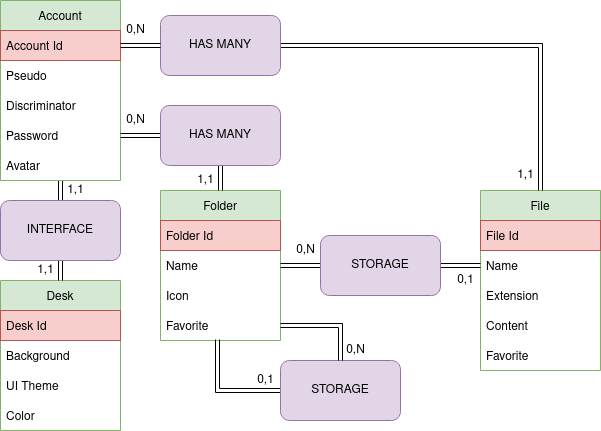

The diagram above was exported from draw.io. Its source (the exported page's mxGraphModel, read from the mxfile embedded in the PNG):
<mxGraphModel dx="828" dy="436" grid="1" gridSize="10" guides="1" tooltips="1" connect="1" arrows="1" fold="1" page="1" pageScale="1" pageWidth="850" pageHeight="1100" background="#ffffff" math="0" shadow="0">
  <root>
    <mxCell id="0" />
    <mxCell id="1" parent="0" />
    <mxCell id="2AUtND9wJ6Iv82gTUH5r-14" style="edgeStyle=orthogonalEdgeStyle;shape=link;rounded=0;orthogonalLoop=1;jettySize=auto;html=1;exitX=0.5;exitY=1;exitDx=0;exitDy=0;entryX=0.5;entryY=0;entryDx=0;entryDy=0;" edge="1" parent="1" source="hjH652itacY236HKw7xN-1" target="2AUtND9wJ6Iv82gTUH5r-6">
      <mxGeometry relative="1" as="geometry" />
    </mxCell>
    <mxCell id="hjH652itacY236HKw7xN-1" value="Account" style="swimlane;fontStyle=0;childLayout=stackLayout;horizontal=1;startSize=30;horizontalStack=0;resizeParent=1;resizeParentMax=0;resizeLast=0;collapsible=1;marginBottom=0;fillColor=#d5e8d4;strokeColor=#82b366;" parent="1" vertex="1">
      <mxGeometry x="160" y="280" width="120" height="180" as="geometry" />
    </mxCell>
    <mxCell id="hjH652itacY236HKw7xN-2" value="Account Id" style="text;strokeColor=#b85450;fillColor=#f8cecc;align=left;verticalAlign=middle;spacingLeft=4;spacingRight=4;overflow=hidden;points=[[0,0.5],[1,0.5]];portConstraint=eastwest;rotatable=0;" parent="hjH652itacY236HKw7xN-1" vertex="1">
      <mxGeometry y="30" width="120" height="30" as="geometry" />
    </mxCell>
    <mxCell id="hjH652itacY236HKw7xN-3" value="Pseudo" style="text;strokeColor=none;fillColor=none;align=left;verticalAlign=middle;spacingLeft=4;spacingRight=4;overflow=hidden;points=[[0,0.5],[1,0.5]];portConstraint=eastwest;rotatable=0;" parent="hjH652itacY236HKw7xN-1" vertex="1">
      <mxGeometry y="60" width="120" height="30" as="geometry" />
    </mxCell>
    <mxCell id="hjH652itacY236HKw7xN-4" value="Discriminator" style="text;strokeColor=none;fillColor=none;align=left;verticalAlign=middle;spacingLeft=4;spacingRight=4;overflow=hidden;points=[[0,0.5],[1,0.5]];portConstraint=eastwest;rotatable=0;" parent="hjH652itacY236HKw7xN-1" vertex="1">
      <mxGeometry y="90" width="120" height="30" as="geometry" />
    </mxCell>
    <mxCell id="hjH652itacY236HKw7xN-5" value="Password" style="text;strokeColor=none;fillColor=none;align=left;verticalAlign=middle;spacingLeft=4;spacingRight=4;overflow=hidden;points=[[0,0.5],[1,0.5]];portConstraint=eastwest;rotatable=0;" parent="hjH652itacY236HKw7xN-1" vertex="1">
      <mxGeometry y="120" width="120" height="30" as="geometry" />
    </mxCell>
    <mxCell id="hjH652itacY236HKw7xN-6" value="Avatar" style="text;strokeColor=none;fillColor=none;align=left;verticalAlign=middle;spacingLeft=4;spacingRight=4;overflow=hidden;points=[[0,0.5],[1,0.5]];portConstraint=eastwest;rotatable=0;" parent="hjH652itacY236HKw7xN-1" vertex="1">
      <mxGeometry y="150" width="120" height="30" as="geometry" />
    </mxCell>
    <mxCell id="hjH652itacY236HKw7xN-7" value="Folder" style="swimlane;fontStyle=0;childLayout=stackLayout;horizontal=1;startSize=30;horizontalStack=0;resizeParent=1;resizeParentMax=0;resizeLast=0;collapsible=1;marginBottom=0;fillColor=#d5e8d4;strokeColor=#82b366;" parent="1" vertex="1">
      <mxGeometry x="320" y="470" width="120" height="150" as="geometry" />
    </mxCell>
    <mxCell id="hjH652itacY236HKw7xN-8" value="Folder Id" style="text;strokeColor=#b85450;fillColor=#f8cecc;align=left;verticalAlign=middle;spacingLeft=4;spacingRight=4;overflow=hidden;points=[[0,0.5],[1,0.5]];portConstraint=eastwest;rotatable=0;" parent="hjH652itacY236HKw7xN-7" vertex="1">
      <mxGeometry y="30" width="120" height="30" as="geometry" />
    </mxCell>
    <mxCell id="hjH652itacY236HKw7xN-9" value="Name" style="text;strokeColor=none;fillColor=none;align=left;verticalAlign=middle;spacingLeft=4;spacingRight=4;overflow=hidden;points=[[0,0.5],[1,0.5]];portConstraint=eastwest;rotatable=0;" parent="hjH652itacY236HKw7xN-7" vertex="1">
      <mxGeometry y="60" width="120" height="30" as="geometry" />
    </mxCell>
    <mxCell id="hjH652itacY236HKw7xN-10" value="Icon" style="text;strokeColor=none;fillColor=none;align=left;verticalAlign=middle;spacingLeft=4;spacingRight=4;overflow=hidden;points=[[0,0.5],[1,0.5]];portConstraint=eastwest;rotatable=0;" parent="hjH652itacY236HKw7xN-7" vertex="1">
      <mxGeometry y="90" width="120" height="30" as="geometry" />
    </mxCell>
    <mxCell id="2AUtND9wJ6Iv82gTUH5r-34" value="Favorite" style="text;strokeColor=none;fillColor=none;align=left;verticalAlign=middle;spacingLeft=4;spacingRight=4;overflow=hidden;points=[[0,0.5],[1,0.5]];portConstraint=eastwest;rotatable=0;" vertex="1" parent="hjH652itacY236HKw7xN-7">
      <mxGeometry y="120" width="120" height="30" as="geometry" />
    </mxCell>
    <mxCell id="hjH652itacY236HKw7xN-11" value="File" style="swimlane;fontStyle=0;childLayout=stackLayout;horizontal=1;startSize=30;horizontalStack=0;resizeParent=1;resizeParentMax=0;resizeLast=0;collapsible=1;marginBottom=0;fillColor=#d5e8d4;strokeColor=#82b366;" parent="1" vertex="1">
      <mxGeometry x="640" y="470" width="120" height="180" as="geometry" />
    </mxCell>
    <mxCell id="hjH652itacY236HKw7xN-12" value="File Id" style="text;strokeColor=#b85450;fillColor=#f8cecc;align=left;verticalAlign=middle;spacingLeft=4;spacingRight=4;overflow=hidden;points=[[0,0.5],[1,0.5]];portConstraint=eastwest;rotatable=0;" parent="hjH652itacY236HKw7xN-11" vertex="1">
      <mxGeometry y="30" width="120" height="30" as="geometry" />
    </mxCell>
    <mxCell id="hjH652itacY236HKw7xN-13" value="Name" style="text;strokeColor=none;fillColor=none;align=left;verticalAlign=middle;spacingLeft=4;spacingRight=4;overflow=hidden;points=[[0,0.5],[1,0.5]];portConstraint=eastwest;rotatable=0;" parent="hjH652itacY236HKw7xN-11" vertex="1">
      <mxGeometry y="60" width="120" height="30" as="geometry" />
    </mxCell>
    <mxCell id="hjH652itacY236HKw7xN-15" value="Extension" style="text;strokeColor=none;fillColor=none;align=left;verticalAlign=middle;spacingLeft=4;spacingRight=4;overflow=hidden;points=[[0,0.5],[1,0.5]];portConstraint=eastwest;rotatable=0;" parent="hjH652itacY236HKw7xN-11" vertex="1">
      <mxGeometry y="90" width="120" height="30" as="geometry" />
    </mxCell>
    <mxCell id="hjH652itacY236HKw7xN-16" value="Content" style="text;strokeColor=none;fillColor=none;align=left;verticalAlign=middle;spacingLeft=4;spacingRight=4;overflow=hidden;points=[[0,0.5],[1,0.5]];portConstraint=eastwest;rotatable=0;" parent="hjH652itacY236HKw7xN-11" vertex="1">
      <mxGeometry y="120" width="120" height="30" as="geometry" />
    </mxCell>
    <mxCell id="2AUtND9wJ6Iv82gTUH5r-35" value="Favorite" style="text;strokeColor=none;fillColor=none;align=left;verticalAlign=middle;spacingLeft=4;spacingRight=4;overflow=hidden;points=[[0,0.5],[1,0.5]];portConstraint=eastwest;rotatable=0;" vertex="1" parent="hjH652itacY236HKw7xN-11">
      <mxGeometry y="150" width="120" height="30" as="geometry" />
    </mxCell>
    <mxCell id="2AUtND9wJ6Iv82gTUH5r-21" style="edgeStyle=orthogonalEdgeStyle;shape=link;rounded=0;orthogonalLoop=1;jettySize=auto;html=1;exitX=0;exitY=0.5;exitDx=0;exitDy=0;entryX=1;entryY=0.5;entryDx=0;entryDy=0;" edge="1" parent="1" source="hjH652itacY236HKw7xN-21" target="hjH652itacY236HKw7xN-5">
      <mxGeometry relative="1" as="geometry" />
    </mxCell>
    <mxCell id="2AUtND9wJ6Iv82gTUH5r-22" style="edgeStyle=orthogonalEdgeStyle;shape=link;rounded=0;orthogonalLoop=1;jettySize=auto;html=1;exitX=0.5;exitY=1;exitDx=0;exitDy=0;entryX=0.5;entryY=0;entryDx=0;entryDy=0;" edge="1" parent="1" source="hjH652itacY236HKw7xN-21" target="hjH652itacY236HKw7xN-7">
      <mxGeometry relative="1" as="geometry" />
    </mxCell>
    <mxCell id="hjH652itacY236HKw7xN-21" value="HAS MANY" style="rounded=1;whiteSpace=wrap;html=1;fillColor=#e1d5e7;strokeColor=#9673a6;" parent="1" vertex="1">
      <mxGeometry x="320" y="385" width="120" height="60" as="geometry" />
    </mxCell>
    <mxCell id="2AUtND9wJ6Iv82gTUH5r-26" style="edgeStyle=orthogonalEdgeStyle;shape=link;rounded=0;orthogonalLoop=1;jettySize=auto;html=1;exitX=0;exitY=0.5;exitDx=0;exitDy=0;entryX=1;entryY=0.5;entryDx=0;entryDy=0;" edge="1" parent="1" source="hjH652itacY236HKw7xN-22" target="hjH652itacY236HKw7xN-9">
      <mxGeometry relative="1" as="geometry" />
    </mxCell>
    <mxCell id="2AUtND9wJ6Iv82gTUH5r-27" style="edgeStyle=orthogonalEdgeStyle;shape=link;rounded=0;orthogonalLoop=1;jettySize=auto;html=1;exitX=1;exitY=0.5;exitDx=0;exitDy=0;entryX=0;entryY=0.5;entryDx=0;entryDy=0;" edge="1" parent="1" source="hjH652itacY236HKw7xN-22" target="hjH652itacY236HKw7xN-13">
      <mxGeometry relative="1" as="geometry" />
    </mxCell>
    <mxCell id="hjH652itacY236HKw7xN-22" value="STORAGE" style="rounded=1;whiteSpace=wrap;html=1;fillColor=#e1d5e7;strokeColor=#9673a6;" parent="1" vertex="1">
      <mxGeometry x="480" y="515" width="120" height="60" as="geometry" />
    </mxCell>
    <mxCell id="2AUtND9wJ6Iv82gTUH5r-32" style="edgeStyle=orthogonalEdgeStyle;shape=link;rounded=0;orthogonalLoop=1;jettySize=auto;html=1;exitX=1;exitY=0.5;exitDx=0;exitDy=0;entryX=0.5;entryY=0;entryDx=0;entryDy=0;" edge="1" parent="1" source="hjH652itacY236HKw7xN-24" target="hjH652itacY236HKw7xN-11">
      <mxGeometry relative="1" as="geometry" />
    </mxCell>
    <mxCell id="hjH652itacY236HKw7xN-24" value="HAS MANY" style="rounded=1;whiteSpace=wrap;html=1;fillColor=#e1d5e7;strokeColor=#9673a6;" parent="1" vertex="1">
      <mxGeometry x="320" y="295" width="120" height="60" as="geometry" />
    </mxCell>
    <mxCell id="2AUtND9wJ6Iv82gTUH5r-1" value="Desk" style="swimlane;fontStyle=0;childLayout=stackLayout;horizontal=1;startSize=30;horizontalStack=0;resizeParent=1;resizeParentMax=0;resizeLast=0;collapsible=1;marginBottom=0;fillColor=#d5e8d4;strokeColor=#82b366;" vertex="1" parent="1">
      <mxGeometry x="160" y="560" width="120" height="150" as="geometry" />
    </mxCell>
    <mxCell id="2AUtND9wJ6Iv82gTUH5r-2" value="Desk Id" style="text;strokeColor=#b85450;fillColor=#f8cecc;align=left;verticalAlign=middle;spacingLeft=4;spacingRight=4;overflow=hidden;points=[[0,0.5],[1,0.5]];portConstraint=eastwest;rotatable=0;" vertex="1" parent="2AUtND9wJ6Iv82gTUH5r-1">
      <mxGeometry y="30" width="120" height="30" as="geometry" />
    </mxCell>
    <mxCell id="2AUtND9wJ6Iv82gTUH5r-3" value="Background" style="text;strokeColor=none;fillColor=none;align=left;verticalAlign=middle;spacingLeft=4;spacingRight=4;overflow=hidden;points=[[0,0.5],[1,0.5]];portConstraint=eastwest;rotatable=0;" vertex="1" parent="2AUtND9wJ6Iv82gTUH5r-1">
      <mxGeometry y="60" width="120" height="30" as="geometry" />
    </mxCell>
    <mxCell id="2AUtND9wJ6Iv82gTUH5r-4" value="UI Theme" style="text;strokeColor=none;fillColor=none;align=left;verticalAlign=middle;spacingLeft=4;spacingRight=4;overflow=hidden;points=[[0,0.5],[1,0.5]];portConstraint=eastwest;rotatable=0;" vertex="1" parent="2AUtND9wJ6Iv82gTUH5r-1">
      <mxGeometry y="90" width="120" height="30" as="geometry" />
    </mxCell>
    <mxCell id="2AUtND9wJ6Iv82gTUH5r-5" value="Color" style="text;strokeColor=none;fillColor=none;align=left;verticalAlign=middle;spacingLeft=4;spacingRight=4;overflow=hidden;points=[[0,0.5],[1,0.5]];portConstraint=eastwest;rotatable=0;" vertex="1" parent="2AUtND9wJ6Iv82gTUH5r-1">
      <mxGeometry y="120" width="120" height="30" as="geometry" />
    </mxCell>
    <mxCell id="2AUtND9wJ6Iv82gTUH5r-15" style="edgeStyle=orthogonalEdgeStyle;shape=link;rounded=0;orthogonalLoop=1;jettySize=auto;html=1;exitX=0.5;exitY=1;exitDx=0;exitDy=0;entryX=0.5;entryY=0;entryDx=0;entryDy=0;" edge="1" parent="1" source="2AUtND9wJ6Iv82gTUH5r-6" target="2AUtND9wJ6Iv82gTUH5r-1">
      <mxGeometry relative="1" as="geometry" />
    </mxCell>
    <mxCell id="2AUtND9wJ6Iv82gTUH5r-6" value="INTERFACE" style="rounded=1;whiteSpace=wrap;html=1;fillColor=#e1d5e7;strokeColor=#9673a6;" vertex="1" parent="1">
      <mxGeometry x="160" y="480" width="120" height="60" as="geometry" />
    </mxCell>
    <mxCell id="2AUtND9wJ6Iv82gTUH5r-16" value="&lt;div&gt;1,1&lt;/div&gt;" style="text;html=1;align=center;verticalAlign=middle;resizable=0;points=[];autosize=1;strokeColor=none;fillColor=none;" vertex="1" parent="1">
      <mxGeometry x="220" y="460" width="30" height="20" as="geometry" />
    </mxCell>
    <mxCell id="2AUtND9wJ6Iv82gTUH5r-20" value="&lt;div&gt;1,1&lt;/div&gt;" style="text;html=1;align=center;verticalAlign=middle;resizable=0;points=[];autosize=1;strokeColor=none;fillColor=none;" vertex="1" parent="1">
      <mxGeometry x="190" y="540" width="30" height="20" as="geometry" />
    </mxCell>
    <mxCell id="2AUtND9wJ6Iv82gTUH5r-23" value="0,N" style="text;html=1;align=center;verticalAlign=middle;resizable=0;points=[];autosize=1;strokeColor=none;fillColor=none;" vertex="1" parent="1">
      <mxGeometry x="280" y="390" width="30" height="20" as="geometry" />
    </mxCell>
    <mxCell id="2AUtND9wJ6Iv82gTUH5r-25" value="&lt;div&gt;1,1&lt;/div&gt;" style="text;html=1;align=center;verticalAlign=middle;resizable=0;points=[];autosize=1;strokeColor=none;fillColor=none;" vertex="1" parent="1">
      <mxGeometry x="350" y="450" width="30" height="20" as="geometry" />
    </mxCell>
    <mxCell id="2AUtND9wJ6Iv82gTUH5r-28" value="&lt;div&gt;0,1&lt;/div&gt;" style="text;html=1;align=center;verticalAlign=middle;resizable=0;points=[];autosize=1;strokeColor=none;fillColor=none;" vertex="1" parent="1">
      <mxGeometry x="610" y="550" width="30" height="20" as="geometry" />
    </mxCell>
    <mxCell id="2AUtND9wJ6Iv82gTUH5r-29" value="&lt;div&gt;0,N&lt;/div&gt;" style="text;html=1;align=center;verticalAlign=middle;resizable=0;points=[];autosize=1;strokeColor=none;fillColor=none;" vertex="1" parent="1">
      <mxGeometry x="450" y="520" width="30" height="20" as="geometry" />
    </mxCell>
    <mxCell id="2AUtND9wJ6Iv82gTUH5r-30" style="edgeStyle=orthogonalEdgeStyle;shape=link;rounded=0;orthogonalLoop=1;jettySize=auto;html=1;exitX=1;exitY=0.5;exitDx=0;exitDy=0;entryX=0;entryY=0.5;entryDx=0;entryDy=0;" edge="1" parent="1" source="hjH652itacY236HKw7xN-2" target="hjH652itacY236HKw7xN-24">
      <mxGeometry relative="1" as="geometry" />
    </mxCell>
    <mxCell id="2AUtND9wJ6Iv82gTUH5r-31" value="0,N" style="text;html=1;align=center;verticalAlign=middle;resizable=0;points=[];autosize=1;strokeColor=none;fillColor=none;" vertex="1" parent="1">
      <mxGeometry x="280" y="300" width="30" height="20" as="geometry" />
    </mxCell>
    <mxCell id="2AUtND9wJ6Iv82gTUH5r-33" value="&lt;div&gt;1,1&lt;/div&gt;" style="text;html=1;align=center;verticalAlign=middle;resizable=0;points=[];autosize=1;strokeColor=none;fillColor=none;" vertex="1" parent="1">
      <mxGeometry x="670" y="445" width="30" height="20" as="geometry" />
    </mxCell>
    <mxCell id="2AUtND9wJ6Iv82gTUH5r-38" style="edgeStyle=orthogonalEdgeStyle;shape=link;rounded=0;orthogonalLoop=1;jettySize=auto;html=1;exitX=0;exitY=0.5;exitDx=0;exitDy=0;entryX=0.475;entryY=0.967;entryDx=0;entryDy=0;entryPerimeter=0;" edge="1" parent="1" source="2AUtND9wJ6Iv82gTUH5r-36" target="2AUtND9wJ6Iv82gTUH5r-34">
      <mxGeometry relative="1" as="geometry" />
    </mxCell>
    <mxCell id="2AUtND9wJ6Iv82gTUH5r-36" value="STORAGE" style="rounded=1;whiteSpace=wrap;html=1;fillColor=#e1d5e7;strokeColor=#9673a6;" vertex="1" parent="1">
      <mxGeometry x="440" y="640" width="120" height="60" as="geometry" />
    </mxCell>
    <mxCell id="2AUtND9wJ6Iv82gTUH5r-37" style="edgeStyle=orthogonalEdgeStyle;shape=link;rounded=0;orthogonalLoop=1;jettySize=auto;html=1;exitX=1;exitY=0.5;exitDx=0;exitDy=0;entryX=0.5;entryY=0;entryDx=0;entryDy=0;" edge="1" parent="1" source="2AUtND9wJ6Iv82gTUH5r-34" target="2AUtND9wJ6Iv82gTUH5r-36">
      <mxGeometry relative="1" as="geometry" />
    </mxCell>
    <mxCell id="2AUtND9wJ6Iv82gTUH5r-39" value="0,N" style="text;html=1;align=center;verticalAlign=middle;resizable=0;points=[];autosize=1;strokeColor=none;fillColor=none;" vertex="1" parent="1">
      <mxGeometry x="500" y="620" width="30" height="20" as="geometry" />
    </mxCell>
    <mxCell id="2AUtND9wJ6Iv82gTUH5r-40" value="&lt;div&gt;0,1&lt;/div&gt;" style="text;html=1;align=center;verticalAlign=middle;resizable=0;points=[];autosize=1;strokeColor=none;fillColor=none;" vertex="1" parent="1">
      <mxGeometry x="410" y="650" width="30" height="20" as="geometry" />
    </mxCell>
  </root>
</mxGraphModel>